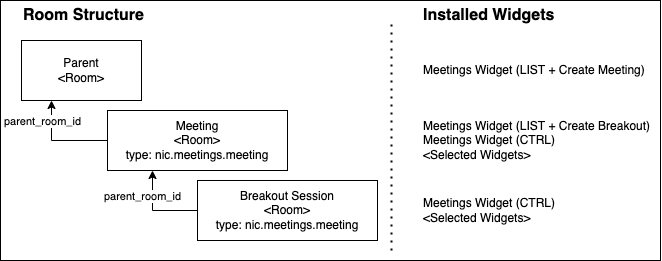

The diagram above was exported from draw.io. Its source (the exported page's mxGraphModel, read from the mxfile embedded in the PNG):
<mxGraphModel dx="1426" dy="794" grid="1" gridSize="10" guides="1" tooltips="1" connect="1" arrows="1" fold="1" page="1" pageScale="1" pageWidth="827" pageHeight="1169" math="0" shadow="0">
  <root>
    <mxCell id="0" />
    <mxCell id="1" parent="0" />
    <mxCell id="MqfPjFpQ9ocM0PQw0iKz-35" value="" style="group" parent="1" vertex="1" connectable="0">
      <mxGeometry x="20" y="20" width="661" height="260" as="geometry" />
    </mxCell>
    <mxCell id="MqfPjFpQ9ocM0PQw0iKz-23" value="" style="rounded=0;whiteSpace=wrap;html=1;fontSize=16;fontColor=#E6E6E6;" parent="MqfPjFpQ9ocM0PQw0iKz-35" vertex="1">
      <mxGeometry width="660" height="260" as="geometry" />
    </mxCell>
    <mxCell id="MqfPjFpQ9ocM0PQw0iKz-4" value="Meeting&lt;br&gt;&amp;lt;Room&amp;gt;&lt;br&gt;type: nic.meetings.meeting" style="rounded=0;whiteSpace=wrap;html=1;" parent="MqfPjFpQ9ocM0PQw0iKz-35" vertex="1">
      <mxGeometry x="107" y="110" width="180" height="60" as="geometry" />
    </mxCell>
    <mxCell id="MqfPjFpQ9ocM0PQw0iKz-5" value="Parent&lt;br&gt;&amp;lt;Room&amp;gt;" style="rounded=0;whiteSpace=wrap;html=1;" parent="MqfPjFpQ9ocM0PQw0iKz-35" vertex="1">
      <mxGeometry x="21" y="40" width="120" height="60" as="geometry" />
    </mxCell>
    <mxCell id="MqfPjFpQ9ocM0PQw0iKz-7" style="edgeStyle=orthogonalEdgeStyle;rounded=0;orthogonalLoop=1;jettySize=auto;html=1;entryX=0.25;entryY=1;entryDx=0;entryDy=0;exitX=0;exitY=0.5;exitDx=0;exitDy=0;" parent="MqfPjFpQ9ocM0PQw0iKz-35" source="MqfPjFpQ9ocM0PQw0iKz-4" target="MqfPjFpQ9ocM0PQw0iKz-5" edge="1">
      <mxGeometry relative="1" as="geometry" />
    </mxCell>
    <mxCell id="MqfPjFpQ9ocM0PQw0iKz-8" value="parent_room_id" style="edgeLabel;html=1;align=center;verticalAlign=middle;resizable=0;points=[];" parent="MqfPjFpQ9ocM0PQw0iKz-7" vertex="1" connectable="0">
      <mxGeometry x="-0.1327" relative="1" as="geometry">
        <mxPoint x="-24" y="-20" as="offset" />
      </mxGeometry>
    </mxCell>
    <mxCell id="MqfPjFpQ9ocM0PQw0iKz-9" style="edgeStyle=orthogonalEdgeStyle;rounded=0;orthogonalLoop=1;jettySize=auto;html=1;exitX=0;exitY=0.5;exitDx=0;exitDy=0;entryX=0.25;entryY=1;entryDx=0;entryDy=0;" parent="MqfPjFpQ9ocM0PQw0iKz-35" source="MqfPjFpQ9ocM0PQw0iKz-6" target="MqfPjFpQ9ocM0PQw0iKz-4" edge="1">
      <mxGeometry relative="1" as="geometry" />
    </mxCell>
    <mxCell id="MqfPjFpQ9ocM0PQw0iKz-10" value="parent_room_id" style="edgeLabel;html=1;align=center;verticalAlign=middle;resizable=0;points=[];" parent="MqfPjFpQ9ocM0PQw0iKz-9" vertex="1" connectable="0">
      <mxGeometry x="0.1294" y="-4" relative="1" as="geometry">
        <mxPoint x="-15" y="-12" as="offset" />
      </mxGeometry>
    </mxCell>
    <mxCell id="MqfPjFpQ9ocM0PQw0iKz-6" value="Breakout Session&lt;br&gt;&amp;lt;Room&amp;gt;&lt;br&gt;type: nic.meetings.meeting" style="rounded=0;whiteSpace=wrap;html=1;" parent="MqfPjFpQ9ocM0PQw0iKz-35" vertex="1">
      <mxGeometry x="197" y="180" width="180" height="60" as="geometry" />
    </mxCell>
    <mxCell id="MqfPjFpQ9ocM0PQw0iKz-11" value="Meetings Widget (LIST + Create Meeting)" style="text;html=1;strokeColor=none;fillColor=none;align=left;verticalAlign=middle;whiteSpace=wrap;rounded=0;" parent="MqfPjFpQ9ocM0PQw0iKz-35" vertex="1">
      <mxGeometry x="421" y="55" width="240" height="30" as="geometry" />
    </mxCell>
    <mxCell id="MqfPjFpQ9ocM0PQw0iKz-12" value="Meetings Widget (LIST + Create Breakout)&lt;br&gt;Meetings Widget (CTRL)&lt;br&gt;&amp;lt;Selected Widgets&amp;gt;" style="text;html=1;strokeColor=none;fillColor=none;align=left;verticalAlign=middle;whiteSpace=wrap;rounded=0;" parent="MqfPjFpQ9ocM0PQw0iKz-35" vertex="1">
      <mxGeometry x="421" y="117.5" width="240" height="45" as="geometry" />
    </mxCell>
    <mxCell id="MqfPjFpQ9ocM0PQw0iKz-14" value="Meetings Widget (CTRL)&lt;br&gt;&amp;lt;Selected Widgets&amp;gt;" style="text;html=1;strokeColor=none;fillColor=none;align=left;verticalAlign=middle;whiteSpace=wrap;rounded=0;" parent="MqfPjFpQ9ocM0PQw0iKz-35" vertex="1">
      <mxGeometry x="421" y="195" width="240" height="30" as="geometry" />
    </mxCell>
    <mxCell id="MqfPjFpQ9ocM0PQw0iKz-15" value="Room Structure" style="text;html=1;strokeColor=none;fillColor=none;align=left;verticalAlign=middle;whiteSpace=wrap;rounded=0;fontStyle=1;fontSize=16;" parent="MqfPjFpQ9ocM0PQw0iKz-35" vertex="1">
      <mxGeometry x="21" width="200" height="30" as="geometry" />
    </mxCell>
    <mxCell id="MqfPjFpQ9ocM0PQw0iKz-16" value="Installed Widgets" style="text;html=1;strokeColor=none;fillColor=none;align=left;verticalAlign=middle;whiteSpace=wrap;rounded=0;fontStyle=1;fontSize=16;" parent="MqfPjFpQ9ocM0PQw0iKz-35" vertex="1">
      <mxGeometry x="421" width="200" height="30" as="geometry" />
    </mxCell>
    <mxCell id="MqfPjFpQ9ocM0PQw0iKz-17" value="" style="endArrow=none;dashed=1;html=1;dashPattern=1 3;strokeWidth=2;rounded=0;fontSize=16;" parent="MqfPjFpQ9ocM0PQw0iKz-35" edge="1">
      <mxGeometry width="50" height="50" relative="1" as="geometry">
        <mxPoint x="391" y="250" as="sourcePoint" />
        <mxPoint x="391" y="20" as="targetPoint" />
      </mxGeometry>
    </mxCell>
  </root>
</mxGraphModel>